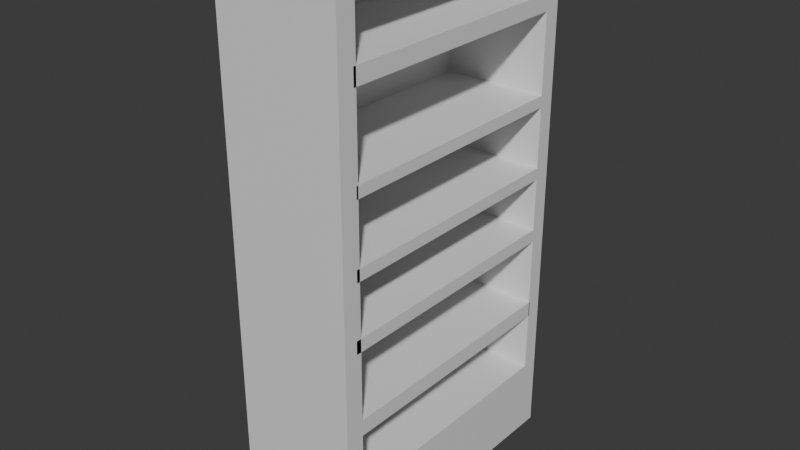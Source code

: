 # Source: Cabinet.blend  (saved by Blender 4.4.32; exported with 4.5.12 LTS)
import bpy
from mathutils import Matrix  # noqa: F401  (used for matrix-valued properties, if any)

bpy.ops.wm.read_factory_settings(use_empty=True)
scene = bpy.context.scene
scene.name = 'Scene'

# ---- collections
col_collection = bpy.data.collections.new('Collection'); scene.collection.children.link(col_collection)

# ---- materials (node trees are filled in below, after node groups)
mat_material = bpy.data.materials.new('Material')
mat_material.alpha_threshold = 0.0
mat_material.roughness = 0.5
mat_material.line_color = (0.0, 0.0, 0.0, 1.0)

# ---- material node trees
mat_material.use_nodes = True; mat_material.node_tree.nodes.clear()
_N = mat_material.node_tree.nodes; _L = mat_material.node_tree.links
n0 = _N.new('ShaderNodeOutputMaterial'); n0.name = 'Material Output'; n0.location = (300, 300)
n1 = _N.new('ShaderNodeBsdfPrincipled'); n1.name = 'Principled BSDF'; n1.location = (10, 300)
n1.inputs[3].default_value = 1.45
_L.new(n1.outputs[0], n0.inputs[0])
n0.is_active_output = True

# ---- world
world_world = bpy.data.worlds.new('World'); scene.world = world_world
world_world.use_nodes = True; world_world.node_tree.nodes.clear()
_N = world_world.node_tree.nodes; _L = world_world.node_tree.links
n0 = _N.new('ShaderNodeOutputWorld'); n0.name = 'World Output'; n0.location = (300, 300)
n1 = _N.new('ShaderNodeBackground'); n1.name = 'Background'; n1.location = (10, 300)
n1.inputs[0].default_value = (0.05088, 0.05088, 0.05088, 1.0)
_L.new(n1.outputs[0], n0.inputs[0])
n0.is_active_output = True
world_world.color = (0.05088, 0.05088, 0.05088)
world_world.sun_shadow_jitter_overblur = 0.0

# ---- meshes
me_cube = bpy.data.meshes.new('Cube')
me_cube.from_pydata([(1.0, 1.0, 1.0), (1.0, 1.0, -1.0), (1.0, -1.0, 1.0), (1.0, -1.0, -1.0), (-1.0, 1.0, 1.0), (-1.0, 1.0, -1.0), (-1.0, -1.0, 1.0), (-1.0, -1.0, -1.0), (-1.0, -0.865, -1.0), (1.0, -0.865, 1.0), (-1.0, -0.865, 1.0), (1.0, -0.865, -1.0), (-1.0, 0.8828, 1.0), (1.0, 0.8828, -1.0), (-1.0, 0.8828, -1.0), (1.0, 0.8828, 1.0), (-0.7055, 1.0, -1.0), (-0.7055, -1.0, 1.0), (-0.7055, -1.0, -1.0), (-0.7055, 1.0, 1.0), (-0.7055, -0.865, -1.0), (-0.7055, -0.865, 1.0), (-0.7055, 0.8828, 1.0), (-0.7055, 0.8828, -1.0), (-0.7055, -1.0, 4.879), (-1.0, -1.0, 4.879), (1.0, -0.865, 4.879), (1.0, -1.0, 4.879), (-1.0, 0.8828, 4.879), (-1.0, 1.0, 4.879), (-0.7055, 1.0, 4.879), (1.0, 1.0, 4.879), (-1.0, -0.865, 4.879), (-0.7055, -0.865, 4.879), (1.0, 0.8828, 4.879), (-0.7055, 0.8828, 4.879), (-0.7055, -1.0, 5.226), (-1.0, -1.0, 5.226), (1.0, -0.865, 5.226), (1.0, -1.0, 5.226), (-1.0, 0.8828, 5.226), (-1.0, 1.0, 5.226), (-0.7055, 1.0, 5.226), (1.0, 1.0, 5.226), (-1.0, -0.865, 5.226), (-0.7055, -0.865, 5.226), (1.0, 0.8828, 5.226), (-0.7055, 0.8828, 5.226), (-0.7055, -1.0, 6.653), (-1.0, -1.0, 6.653), (1.0, -0.865, 6.653), (1.0, -1.0, 6.653), (-1.0, 0.8828, 6.653), (-1.0, 1.0, 6.653), (-0.7055, 1.0, 6.653), (1.0, 1.0, 6.653), (-1.0, -0.865, 6.653), (-0.7055, -0.865, 6.653), (1.0, 0.8828, 6.653), (-0.7055, 0.8828, 6.653), (-0.7055, -1.0, 6.971), (-1.0, -1.0, 6.971), (1.0, -0.865, 6.971), (1.0, -1.0, 6.971), (-1.0, 0.8828, 6.971), (-1.0, 1.0, 6.971), (-0.7055, 1.0, 6.971), (1.0, 1.0, 6.971), (-1.0, -0.865, 6.971), (-0.7055, -0.865, 6.971), (1.0, 0.8828, 6.971), (-0.7055, 0.8828, 6.971), (-0.7055, -1.0, 8.592), (-1.0, -1.0, 8.592), (1.0, -0.865, 8.592), (1.0, -1.0, 8.592), (-1.0, 0.8828, 8.592), (-1.0, 1.0, 8.592), (-0.7055, 1.0, 8.592), (1.0, 1.0, 8.592), (-1.0, -0.865, 8.592), (-0.7055, -0.865, 8.592), (1.0, 0.8828, 8.592), (-0.7055, 0.8828, 8.592), (-0.7055, -1.0, 8.899), (-1.0, -1.0, 8.899), (1.0, -0.865, 8.899), (1.0, -1.0, 8.899), (-1.0, 0.8828, 8.899), (-1.0, 1.0, 8.899), (-0.7055, 1.0, 8.899), (1.0, 1.0, 8.899), (-1.0, -0.865, 8.899), (-0.7055, -0.865, 8.899), (1.0, 0.8828, 8.899), (-0.7055, 0.8828, 8.899), (-0.7055, -1.0, 11.0), (-1.0, -1.0, 11.0), (1.0, -0.865, 11.0), (1.0, -1.0, 11.0), (-1.0, 0.8828, 11.0), (-1.0, 1.0, 11.0), (-0.7055, 1.0, 11.0), (1.0, 1.0, 11.0), (-1.0, -0.865, 11.0), (-0.7055, -0.865, 11.0), (1.0, 0.8828, 11.0), (-0.7055, 0.8828, 11.0), (-0.7055, -1.0, 11.44), (-1.0, -1.0, 11.44), (1.0, -0.865, 11.44), (1.0, -1.0, 11.44), (-1.0, 0.8828, 11.44), (-1.0, 1.0, 11.44), (-0.7055, 1.0, 11.44), (1.0, 1.0, 11.44), (-1.0, -0.865, 11.44), (-0.7055, -0.865, 11.44), (1.0, 0.8828, 11.44), (-0.7055, 0.8828, 11.44), (-0.7055, -1.0, 13.13), (-1.0, -1.0, 13.13), (1.0, -0.865, 13.13), (1.0, -1.0, 13.13), (-1.0, 0.8828, 13.13), (-1.0, 1.0, 13.13), (-0.7055, 1.0, 13.13), (1.0, 1.0, 13.13), (-1.0, -0.865, 13.13), (-0.7055, -0.865, 13.13), (1.0, 0.8828, 13.13), (-0.7055, 0.8828, 13.13), (-0.7055, -1.0, 13.31), (-1.0, -1.0, 13.31), (1.0, -0.865, 13.31), (1.0, -1.0, 13.31), (-1.0, 0.8828, 13.31), (-1.0, 1.0, 13.31), (-0.7055, 1.0, 13.31), (1.0, 1.0, 13.31), (-1.0, -0.865, 13.31), (-0.7055, -0.865, 13.31), (1.0, 0.8828, 13.31), (-0.7055, 0.8828, 13.31), (-0.7055, 0.8927, 13.13), (1.0, 0.8927, 13.13), (1.0, 0.8927, 13.31), (-0.7055, 0.8927, 13.31), (-0.7055, -0.8838, 11.0), (1.0, -0.8838, 11.0), (-0.7055, -0.8838, 11.44), (1.0, -0.8838, 11.44), (-0.7055, -0.8776, 8.592), (1.0, -0.8776, 8.592), (-0.7055, -0.8776, 8.899), (1.0, -0.8776, 8.899), (-0.7055, -0.8872, 6.653), (1.0, -0.8872, 6.653), (-0.7055, -0.8872, 6.971), (1.0, -0.8872, 6.971), (-0.7055, -0.9007, 4.879), (1.0, -0.9007, 4.879), (-0.7055, -0.9007, 5.226), (1.0, -0.9007, 5.226), (1.0, 1.0, 2.614), (-0.7055, 1.0, 2.614), (-1.0, 0.8828, 2.614), (-1.0, -0.865, 2.614), (1.0, -0.865, 2.614), (1.0, -1.0, 2.614), (1.0, 0.8828, 2.614), (-0.7055, 0.8828, 2.614), (-1.0, 1.0, 2.614), (-1.0, -1.0, 2.614), (-0.7055, -0.865, 2.614), (-0.7055, -1.0, 2.614), (-0.7055, 1.0, 3.044), (-1.0, -0.865, 3.044), (1.0, -0.865, 3.044), (1.0, 0.8828, 3.044), (-1.0, 1.0, 3.044), (-1.0, -1.0, 3.044), (1.0, 1.0, 3.044), (-1.0, 0.8828, 3.044), (1.0, -1.0, 3.044), (-0.7055, 0.8828, 3.044), (-0.7055, -0.865, 3.044), (-0.7055, -1.0, 3.044), (-0.7055, 0.891, 3.044), (-0.7055, 0.891, 2.614), (1.0, 0.891, 2.614), (1.0, 0.891, 3.044)], [], [(176, 180, 29, 30), (18, 17, 6, 7), (14, 12, 4, 5), (20, 11, 3, 18), (11, 9, 2, 3), (16, 19, 0, 1), (13, 15, 9, 11), (23, 13, 11, 20), (7, 6, 10, 8), (185, 179, 34, 35), (184, 178, 26, 27), (16, 1, 13, 23), (1, 0, 15, 13), (8, 10, 12, 14), (5, 16, 23, 14), (182, 176, 30, 31), (15, 22, 21, 9), (14, 23, 20, 8), (5, 4, 19, 16), (8, 20, 18, 7), (3, 2, 17, 18), (183, 177, 32, 28), (32, 25, 37, 44), (33, 35, 47, 45), (34, 31, 43, 46), (25, 24, 36, 37), (30, 29, 41, 42), (177, 181, 25, 32), (186, 185, 35, 33), (187, 184, 27, 24), (178, 186, 33, 26), (180, 183, 28, 29), (181, 187, 24, 25), (179, 182, 31, 34), (45, 47, 59, 57), (46, 43, 55, 58), (37, 36, 48, 49), (42, 41, 53, 54), (43, 42, 54, 55), (27, 26, 38, 39), (47, 35, 160, 162), (26, 33, 45, 38), (29, 28, 40, 41), (24, 27, 39, 36), (28, 32, 44, 40), (31, 30, 42, 43), (57, 59, 71, 69), (58, 55, 67, 70), (49, 48, 60, 61), (54, 53, 65, 66), (55, 54, 66, 67), (44, 37, 49, 56), (39, 38, 50, 51), (47, 46, 58, 59), (38, 45, 57, 50), (41, 40, 52, 53), (36, 39, 51, 48), (40, 44, 56, 52), (70, 67, 79, 82), (61, 60, 72, 73), (66, 65, 77, 78), (67, 66, 78, 79), (64, 68, 80, 76), (56, 49, 61, 68), (51, 50, 62, 63), (70, 71, 158, 159), (50, 57, 69, 62), (53, 52, 64, 65), (48, 51, 63, 60), (52, 56, 68, 64), (82, 79, 91, 94), (73, 72, 84, 85), (78, 77, 89, 90), (79, 78, 90, 91), (76, 80, 92, 88), (69, 71, 83, 81), (68, 61, 73, 80), (63, 62, 74, 75), (71, 70, 82, 83), (62, 69, 81, 74), (65, 64, 76, 77), (60, 63, 75, 72), (85, 84, 96, 97), (90, 89, 101, 102), (91, 90, 102, 103), (88, 92, 104, 100), (84, 87, 99, 96), (81, 83, 95, 93), (80, 73, 85, 92), (75, 74, 86, 87), (94, 95, 154, 155), (74, 81, 93, 86), (77, 76, 88, 89), (72, 75, 87, 84), (102, 101, 113, 114), (103, 102, 114, 115), (100, 104, 116, 112), (96, 99, 111, 108), (101, 100, 112, 113), (94, 91, 103, 106), (93, 95, 107, 105), (92, 85, 97, 104), (87, 86, 98, 99), (95, 94, 106, 107), (86, 93, 105, 98), (89, 88, 100, 101), (114, 113, 125, 126), (115, 114, 126, 127), (112, 116, 128, 124), (108, 111, 123, 120), (113, 112, 124, 125), (97, 96, 108, 109), (106, 103, 115, 118), (105, 107, 119, 117), (104, 97, 109, 116), (99, 98, 110, 111), (107, 106, 149, 148), (98, 105, 117, 110), (127, 126, 138, 139), (124, 128, 140, 136), (120, 123, 135, 132), (125, 124, 136, 137), (129, 141, 147, 144), (109, 108, 120, 121), (118, 115, 127, 130), (117, 119, 131, 129), (116, 109, 121, 128), (111, 110, 122, 123), (119, 118, 130, 131), (110, 117, 129, 122), (141, 140, 133, 132), (143, 136, 140, 141), (138, 137, 136, 143), (139, 138, 143, 142), (134, 141, 132, 135), (126, 125, 137, 138), (121, 120, 132, 133), (130, 127, 139, 142), (129, 131, 143, 141), (128, 121, 133, 140), (123, 122, 134, 135), (131, 130, 142, 143), (145, 144, 147, 146), (134, 122, 145, 146), (141, 134, 146, 147), (122, 129, 144, 145), (148, 149, 151, 150), (106, 118, 151, 149), (119, 107, 148, 150), (118, 119, 150, 151), (152, 153, 155, 154), (82, 94, 155, 153), (83, 82, 153, 152), (95, 83, 152, 154), (156, 157, 159, 158), (59, 58, 157, 156), (58, 70, 159, 157), (71, 59, 156, 158), (160, 161, 163, 162), (46, 47, 162, 163), (35, 34, 161, 160), (34, 46, 163, 161), (15, 0, 164, 170), (6, 17, 175, 173), (4, 12, 166, 172), (9, 21, 174, 168), (17, 2, 169, 175), (21, 22, 171, 174), (10, 6, 173, 167), (12, 10, 167, 166), (0, 19, 165, 164), (2, 9, 168, 169), (22, 15, 170, 171), (19, 4, 172, 165), (170, 164, 182, 179), (173, 175, 187, 181), (172, 166, 183, 180), (168, 174, 189, 190), (175, 169, 184, 187), (174, 171, 185, 186), (167, 173, 181, 177), (166, 167, 177, 183), (164, 165, 176, 182), (169, 168, 178, 184), (171, 170, 179, 185), (165, 172, 180, 176), (190, 189, 188, 191), (178, 168, 190, 191), (174, 186, 188, 189), (186, 178, 191, 188)])
_uv = me_cube.uv_layers.new(name='UVMap')
_uv.uv.foreach_set('vector', [0.625, 0.2868, 0.625, 0.25, 0.625, 0.25, 0.625, 0.2868, 0.375, 0.9632, 0.625, 0.9632, 0.625, 1.0, 0.375, 1.0, 0.375, 0.2353, 0.625, 0.2353, 0.625, 0.25, 0.375, 0.25, 0.1618, 0.7331, 0.375, 0.7331, 0.375, 0.75, 0.1618, 0.75, 0.375, 0.7331, 0.625, 0.7331, 0.625, 0.75, 0.375, 0.75, 0.375, 0.2868, 0.625, 0.2868, 0.625, 0.5, 0.375, 0.5, 0.375, 0.5147, 0.625, 0.5147, 0.625, 0.7331, 0.375, 0.7331, 0.1618, 0.5147, 0.375, 0.5147, 0.375, 0.7331, 0.1618, 0.7331, 0.375, 0.0, 0.625, 0.0, 0.625, 0.01688, 0.375, 0.01688, 0.8382, 0.5147, 0.625, 0.5147, 0.625, 0.5147, 0.8382, 0.5147, 0.625, 0.75, 0.625, 0.7331, 0.625, 0.7331, 0.625, 0.75, 0.1618, 0.5, 0.375, 0.5, 0.375, 0.5147, 0.1618, 0.5147, 0.375, 0.5, 0.625, 0.5, 0.625, 0.5147, 0.375, 0.5147, 0.375, 0.01688, 0.625, 0.01688, 0.625, 0.2353, 0.375, 0.2353, 0.125, 0.5, 0.1618, 0.5, 0.1618, 0.5147, 0.125, 0.5147, 0.625, 0.5, 0.625, 0.2868, 0.625, 0.2868, 0.625, 0.5, 0.625, 0.5147, 0.8382, 0.5147, 0.8382, 0.7331, 0.625, 0.7331, 0.125, 0.5147, 0.1618, 0.5147, 0.1618, 0.7331, 0.125, 0.7331, 0.375, 0.25, 0.625, 0.25, 0.625, 0.2868, 0.375, 0.2868, 0.125, 0.7331, 0.1618, 0.7331, 0.1618, 0.75, 0.125, 0.75, 0.375, 0.75, 0.625, 0.75, 0.625, 0.9632, 0.375, 0.9632, 0.625, 0.2353, 0.625, 0.01688, 0.625, 0.01688, 0.625, 0.2353, 0.625, 0.01688, 0.625, 0.0, 0.625, 0.0, 0.625, 0.01688, 0.8382, 0.7331, 0.8382, 0.5147, 0.8382, 0.5147, 0.8382, 0.7331, 0.625, 0.5147, 0.625, 0.5, 0.625, 0.5, 0.625, 0.5147, 0.625, 1.0, 0.625, 0.9632, 0.625, 0.9632, 0.625, 1.0, 0.625, 0.2868, 0.625, 0.25, 0.625, 0.25, 0.625, 0.2868, 0.625, 0.01688, 0.625, 0.0, 0.625, 0.0, 0.625, 0.01688, 0.8382, 0.7331, 0.8382, 0.5147, 0.8382, 0.5147, 0.8382, 0.7331, 0.625, 0.9632, 0.625, 0.75, 0.625, 0.75, 0.625, 0.9632, 0.625, 0.7331, 0.8382, 0.7331, 0.8382, 0.7331, 0.625, 0.7331, 0.625, 0.25, 0.625, 0.2353, 0.625, 0.2353, 0.625, 0.25, 0.625, 1.0, 0.625, 0.9632, 0.625, 0.9632, 0.625, 1.0, 0.625, 0.5147, 0.625, 0.5, 0.625, 0.5, 0.625, 0.5147, 0.8382, 0.7331, 0.8382, 0.5147, 0.8382, 0.5147, 0.8382, 0.7331, 0.625, 0.5147, 0.625, 0.5, 0.625, 0.5, 0.625, 0.5147, 0.625, 1.0, 0.625, 0.9632, 0.625, 0.9632, 0.625, 1.0, 0.625, 0.2868, 0.625, 0.25, 0.625, 0.25, 0.625, 0.2868, 0.625, 0.5, 0.625, 0.2868, 0.625, 0.2868, 0.625, 0.5, 0.625, 0.75, 0.625, 0.7331, 0.625, 0.7331, 0.625, 0.75, 0.8382, 0.5147, 0.8382, 0.5147, 0.8382, 0.5147, 0.8382, 0.5147, 0.625, 0.7331, 0.8382, 0.7331, 0.8382, 0.7331, 0.625, 0.7331, 0.625, 0.25, 0.625, 0.2353, 0.625, 0.2353, 0.625, 0.25, 0.625, 0.9632, 0.625, 0.75, 0.625, 0.75, 0.625, 0.9632, 0.625, 0.2353, 0.625, 0.01688, 0.625, 0.01688, 0.625, 0.2353, 0.625, 0.5, 0.625, 0.2868, 0.625, 0.2868, 0.625, 0.5, 0.8382, 0.7331, 0.8382, 0.5147, 0.8382, 0.5147, 0.8382, 0.7331, 0.625, 0.5147, 0.625, 0.5, 0.625, 0.5, 0.625, 0.5147, 0.625, 1.0, 0.625, 0.9632, 0.625, 0.9632, 0.625, 1.0, 0.625, 0.2868, 0.625, 0.25, 0.625, 0.25, 0.625, 0.2868, 0.625, 0.5, 0.625, 0.2868, 0.625, 0.2868, 0.625, 0.5, 0.625, 0.01688, 0.625, 0.0, 0.625, 0.0, 0.625, 0.01688, 0.625, 0.75, 0.625, 0.7331, 0.625, 0.7331, 0.625, 0.75, 0.8382, 0.5147, 0.625, 0.5147, 0.625, 0.5147, 0.8382, 0.5147, 0.625, 0.7331, 0.8382, 0.7331, 0.8382, 0.7331, 0.625, 0.7331, 0.625, 0.25, 0.625, 0.2353, 0.625, 0.2353, 0.625, 0.25, 0.625, 0.9632, 0.625, 0.75, 0.625, 0.75, 0.625, 0.9632, 0.625, 0.2353, 0.625, 0.01688, 0.625, 0.01688, 0.625, 0.2353, 0.625, 0.5147, 0.625, 0.5, 0.625, 0.5, 0.625, 0.5147, 0.625, 1.0, 0.625, 0.9632, 0.625, 0.9632, 0.625, 1.0, 0.625, 0.2868, 0.625, 0.25, 0.625, 0.25, 0.625, 0.2868, 0.625, 0.5, 0.625, 0.2868, 0.625, 0.2868, 0.625, 0.5, 0.625, 0.2353, 0.625, 0.01688, 0.625, 0.01688, 0.625, 0.2353, 0.625, 0.01688, 0.625, 0.0, 0.625, 0.0, 0.625, 0.01688, 0.625, 0.75, 0.625, 0.7331, 0.625, 0.7331, 0.625, 0.75, 0.625, 0.5147, 0.8382, 0.5147, 0.8382, 0.5147, 0.625, 0.5147, 0.625, 0.7331, 0.8382, 0.7331, 0.8382, 0.7331, 0.625, 0.7331, 0.625, 0.25, 0.625, 0.2353, 0.625, 0.2353, 0.625, 0.25, 0.625, 0.9632, 0.625, 0.75, 0.625, 0.75, 0.625, 0.9632, 0.625, 0.2353, 0.625, 0.01688, 0.625, 0.01688, 0.625, 0.2353, 0.625, 0.5147, 0.625, 0.5, 0.625, 0.5, 0.625, 0.5147, 0.625, 1.0, 0.625, 0.9632, 0.625, 0.9632, 0.625, 1.0, 0.625, 0.2868, 0.625, 0.25, 0.625, 0.25, 0.625, 0.2868, 0.625, 0.5, 0.625, 0.2868, 0.625, 0.2868, 0.625, 0.5, 0.625, 0.2353, 0.625, 0.01688, 0.625, 0.01688, 0.625, 0.2353, 0.8382, 0.7331, 0.8382, 0.5147, 0.8382, 0.5147, 0.8382, 0.7331, 0.625, 0.01688, 0.625, 0.0, 0.625, 0.0, 0.625, 0.01688, 0.625, 0.75, 0.625, 0.7331, 0.625, 0.7331, 0.625, 0.75, 0.8382, 0.5147, 0.625, 0.5147, 0.625, 0.5147, 0.8382, 0.5147, 0.625, 0.7331, 0.8382, 0.7331, 0.8382, 0.7331, 0.625, 0.7331, 0.625, 0.25, 0.625, 0.2353, 0.625, 0.2353, 0.625, 0.25, 0.625, 0.9632, 0.625, 0.75, 0.625, 0.75, 0.625, 0.9632, 0.625, 1.0, 0.625, 0.9632, 0.625, 0.9632, 0.625, 1.0, 0.625, 0.2868, 0.625, 0.25, 0.625, 0.25, 0.625, 0.2868, 0.625, 0.5, 0.625, 0.2868, 0.625, 0.2868, 0.625, 0.5, 0.625, 0.2353, 0.625, 0.01688, 0.625, 0.01688, 0.625, 0.2353, 0.625, 0.9632, 0.625, 0.75, 0.625, 0.75, 0.625, 0.9632, 0.8382, 0.7331, 0.8382, 0.5147, 0.8382, 0.5147, 0.8382, 0.7331, 0.625, 0.01688, 0.625, 0.0, 0.625, 0.0, 0.625, 0.01688, 0.625, 0.75, 0.625, 0.7331, 0.625, 0.7331, 0.625, 0.75, 0.625, 0.5147, 0.8382, 0.5147, 0.8382, 0.5147, 0.625, 0.5147, 0.625, 0.7331, 0.8382, 0.7331, 0.8382, 0.7331, 0.625, 0.7331, 0.625, 0.25, 0.625, 0.2353, 0.625, 0.2353, 0.625, 0.25, 0.625, 0.9632, 0.625, 0.75, 0.625, 0.75, 0.625, 0.9632, 0.625, 0.2868, 0.625, 0.25, 0.625, 0.25, 0.625, 0.2868, 0.625, 0.5, 0.625, 0.2868, 0.625, 0.2868, 0.625, 0.5, 0.625, 0.2353, 0.625, 0.01688, 0.625, 0.01688, 0.625, 0.2353, 0.625, 0.9632, 0.625, 0.75, 0.625, 0.75, 0.625, 0.9632, 0.625, 0.25, 0.625, 0.2353, 0.625, 0.2353, 0.625, 0.25, 0.625, 0.5147, 0.625, 0.5, 0.625, 0.5, 0.625, 0.5147, 0.8382, 0.7331, 0.8382, 0.5147, 0.8382, 0.5147, 0.8382, 0.7331, 0.625, 0.01688, 0.625, 0.0, 0.625, 0.0, 0.625, 0.01688, 0.625, 0.75, 0.625, 0.7331, 0.625, 0.7331, 0.625, 0.75, 0.8382, 0.5147, 0.625, 0.5147, 0.625, 0.5147, 0.8382, 0.5147, 0.625, 0.7331, 0.8382, 0.7331, 0.8382, 0.7331, 0.625, 0.7331, 0.625, 0.25, 0.625, 0.2353, 0.625, 0.2353, 0.625, 0.25, 0.625, 0.2868, 0.625, 0.25, 0.625, 0.25, 0.625, 0.2868, 0.625, 0.5, 0.625, 0.2868, 0.625, 0.2868, 0.625, 0.5, 0.625, 0.2353, 0.625, 0.01688, 0.625, 0.01688, 0.625, 0.2353, 0.625, 0.9632, 0.625, 0.75, 0.625, 0.75, 0.625, 0.9632, 0.625, 0.25, 0.625, 0.2353, 0.625, 0.2353, 0.625, 0.25, 0.625, 1.0, 0.625, 0.9632, 0.625, 0.9632, 0.625, 1.0, 0.625, 0.5147, 0.625, 0.5, 0.625, 0.5, 0.625, 0.5147, 0.8382, 0.7331, 0.8382, 0.5147, 0.8382, 0.5147, 0.8382, 0.7331, 0.625, 0.01688, 0.625, 0.0, 0.625, 0.0, 0.625, 0.01688, 0.625, 0.75, 0.625, 0.7331, 0.625, 0.7331, 0.625, 0.75, 0.8382, 0.5147, 0.625, 0.5147, 0.625, 0.5147, 0.8382, 0.5147, 0.625, 0.7331, 0.8382, 0.7331, 0.8382, 0.7331, 0.625, 0.7331, 0.625, 0.5, 0.625, 0.2868, 0.625, 0.2868, 0.625, 0.5, 0.625, 0.2353, 0.625, 0.01688, 0.625, 0.01688, 0.625, 0.2353, 0.625, 0.9632, 0.625, 0.75, 0.625, 0.75, 0.625, 0.9632, 0.625, 0.25, 0.625, 0.2353, 0.625, 0.2353, 0.625, 0.25, 0.8382, 0.7331, 0.8382, 0.7331, 0.8382, 0.7331, 0.8382, 0.7331, 0.625, 1.0, 0.625, 0.9632, 0.625, 0.9632, 0.625, 1.0, 0.625, 0.5147, 0.625, 0.5, 0.625, 0.5, 0.625, 0.5147, 0.8382, 0.7331, 0.8382, 0.5147, 0.8382, 0.5147, 0.8382, 0.7331, 0.625, 0.01688, 0.625, 0.0, 0.625, 0.0, 0.625, 0.01688, 0.625, 0.75, 0.625, 0.7331, 0.625, 0.7331, 0.625, 0.75, 0.8382, 0.5147, 0.625, 0.5147, 0.625, 0.5147, 0.8382, 0.5147, 0.625, 0.7331, 0.8382, 0.7331, 0.8382, 0.7331, 0.625, 0.7331, 0.8382, 0.7331, 0.875, 0.7331, 0.875, 0.75, 0.8382, 0.75, 0.8382, 0.5147, 0.875, 0.5147, 0.875, 0.7331, 0.8382, 0.7331, 0.8382, 0.5, 0.875, 0.5, 0.875, 0.5147, 0.8382, 0.5147, 0.625, 0.5, 0.8382, 0.5, 0.8382, 0.5147, 0.625, 0.5147, 0.625, 0.7331, 0.8382, 0.7331, 0.8382, 0.75, 0.625, 0.75, 0.625, 0.2868, 0.625, 0.25, 0.625, 0.25, 0.625, 0.2868, 0.625, 1.0, 0.625, 0.9632, 0.625, 0.9632, 0.625, 1.0, 0.625, 0.5147, 0.625, 0.5, 0.625, 0.5, 0.625, 0.5147, 0.8382, 0.7331, 0.8382, 0.5147, 0.8382, 0.5147, 0.8382, 0.7331, 0.625, 0.01688, 0.625, 0.0, 0.625, 0.0, 0.625, 0.01688, 0.625, 0.75, 0.625, 0.7331, 0.625, 0.7331, 0.625, 0.75, 0.8382, 0.5147, 0.625, 0.5147, 0.625, 0.5147, 0.8382, 0.5147, 0.625, 0.7331, 0.8382, 0.7331, 0.8382, 0.7331, 0.625, 0.7331, 0.625, 0.7331, 0.625, 0.7331, 0.625, 0.7331, 0.625, 0.7331, 0.8382, 0.7331, 0.625, 0.7331, 0.625, 0.7331, 0.8382, 0.7331, 0.625, 0.7331, 0.8382, 0.7331, 0.8382, 0.7331, 0.625, 0.7331, 0.8382, 0.5147, 0.625, 0.5147, 0.625, 0.5147, 0.8382, 0.5147, 0.625, 0.5147, 0.625, 0.5147, 0.625, 0.5147, 0.625, 0.5147, 0.8382, 0.5147, 0.8382, 0.5147, 0.8382, 0.5147, 0.8382, 0.5147, 0.625, 0.5147, 0.8382, 0.5147, 0.8382, 0.5147, 0.625, 0.5147, 0.8382, 0.5147, 0.625, 0.5147, 0.625, 0.5147, 0.8382, 0.5147, 0.625, 0.5147, 0.625, 0.5147, 0.625, 0.5147, 0.625, 0.5147, 0.8382, 0.5147, 0.625, 0.5147, 0.625, 0.5147, 0.8382, 0.5147, 0.8382, 0.5147, 0.8382, 0.5147, 0.8382, 0.5147, 0.8382, 0.5147, 0.8382, 0.5147, 0.625, 0.5147, 0.625, 0.5147, 0.8382, 0.5147, 0.8382, 0.5147, 0.625, 0.5147, 0.625, 0.5147, 0.8382, 0.5147, 0.625, 0.5147, 0.625, 0.5147, 0.625, 0.5147, 0.625, 0.5147, 0.8382, 0.5147, 0.8382, 0.5147, 0.8382, 0.5147, 0.8382, 0.5147, 0.8382, 0.5147, 0.625, 0.5147, 0.625, 0.5147, 0.8382, 0.5147, 0.625, 0.5147, 0.8382, 0.5147, 0.8382, 0.5147, 0.625, 0.5147, 0.8382, 0.5147, 0.625, 0.5147, 0.625, 0.5147, 0.8382, 0.5147, 0.625, 0.5147, 0.625, 0.5147, 0.625, 0.5147, 0.625, 0.5147, 0.625, 0.5147, 0.625, 0.5, 0.625, 0.5, 0.625, 0.5147, 0.625, 1.0, 0.625, 0.9632, 0.625, 0.9632, 0.625, 1.0, 0.625, 0.25, 0.625, 0.2353, 0.625, 0.2353, 0.625, 0.25, 0.625, 0.7331, 0.8382, 0.7331, 0.8382, 0.7331, 0.625, 0.7331, 0.625, 0.9632, 0.625, 0.75, 0.625, 0.75, 0.625, 0.9632, 0.8382, 0.7331, 0.8382, 0.5147, 0.8382, 0.5147, 0.8382, 0.7331, 0.625, 0.01688, 0.625, 0.0, 0.625, 0.0, 0.625, 0.01688, 0.625, 0.2353, 0.625, 0.01688, 0.625, 0.01688, 0.625, 0.2353, 0.625, 0.5, 0.625, 0.2868, 0.625, 0.2868, 0.625, 0.5, 0.625, 0.75, 0.625, 0.7331, 0.625, 0.7331, 0.625, 0.75, 0.8382, 0.5147, 0.625, 0.5147, 0.625, 0.5147, 0.8382, 0.5147, 0.625, 0.2868, 0.625, 0.25, 0.625, 0.25, 0.625, 0.2868, 0.625, 0.5147, 0.625, 0.5, 0.625, 0.5, 0.625, 0.5147, 0.625, 1.0, 0.625, 0.9632, 0.625, 0.9632, 0.625, 1.0, 0.625, 0.25, 0.625, 0.2353, 0.625, 0.2353, 0.625, 0.25, 0.625, 0.7331, 0.8382, 0.7331, 0.8382, 0.7331, 0.625, 0.7331, 0.625, 0.9632, 0.625, 0.75, 0.625, 0.75, 0.625, 0.9632, 0.8382, 0.7331, 0.8382, 0.5147, 0.8382, 0.5147, 0.8382, 0.7331, 0.625, 0.01688, 0.625, 0.0, 0.625, 0.0, 0.625, 0.01688, 0.625, 0.2353, 0.625, 0.01688, 0.625, 0.01688, 0.625, 0.2353, 0.625, 0.5, 0.625, 0.2868, 0.625, 0.2868, 0.625, 0.5, 0.625, 0.75, 0.625, 0.7331, 0.625, 0.7331, 0.625, 0.75, 0.8382, 0.5147, 0.625, 0.5147, 0.625, 0.5147, 0.8382, 0.5147, 0.625, 0.2868, 0.625, 0.25, 0.625, 0.25, 0.625, 0.2868, 0.625, 0.7331, 0.8382, 0.7331, 0.8382, 0.7331, 0.625, 0.7331, 0.625, 0.7331, 0.625, 0.7331, 0.625, 0.7331, 0.625, 0.7331, 0.8382, 0.7331, 0.8382, 0.7331, 0.8382, 0.7331, 0.8382, 0.7331, 0.8382, 0.7331, 0.625, 0.7331, 0.625, 0.7331, 0.8382, 0.7331])
me_cube.materials.append(mat_material)
me_cube.use_mirror_vertex_groups = False
me_cube.update()

# ---- objects
ob_cube = bpy.data.objects.new('Cube', me_cube)

# ---- transforms, parenting, visibility, modifiers, constraints
ob_cube.location = (0.0, 0.0, 0.0)
ob_cube.scale = (1.834, 4.225, 1.101)
ob_cube.lock_rotations_4d = False
ob_cube.empty_display_type = 'ARROWS'
ob_cube.lineart.crease_threshold = 0.0

# ---- collection membership
col_collection.objects.link(ob_cube)

# ---- scene / render settings (as saved in the file)
scene.frame_start = 1; scene.frame_end = 250; scene.frame_set(1)
scene.render.engine = 'BLENDER_EEVEE_NEXT'
bpy.context.view_layer.update()

# ---- added for rendering (the .blend has no active camera and no usable light): camera, sun
cam_auto = bpy.data.cameras.new('AutoCamera')
cam_auto.lens = 50.0
cam_auto.sensor_width = 36.0
cam_auto.clip_end = 1000.0
ob_auto_camera = bpy.data.objects.new('AutoCamera', cam_auto)
scene.collection.objects.link(ob_auto_camera)
ob_auto_camera.location = (16.8842, -20.261, 20.2832)
ob_auto_camera.rotation_euler = (1.09748, -7.21219e-08, 0.694738)
scene.camera = ob_auto_camera
light_auto_sun = bpy.data.lights.new('AutoSun', 'SUN')
light_auto_sun.energy = 3.0
light_auto_sun.angle = 0.0523599
ob_auto_sun = bpy.data.objects.new('AutoSun', light_auto_sun)
scene.collection.objects.link(ob_auto_sun)
ob_auto_sun.rotation_euler = (0.872665, 0.174533, 0.523599)
bpy.context.view_layer.update()
